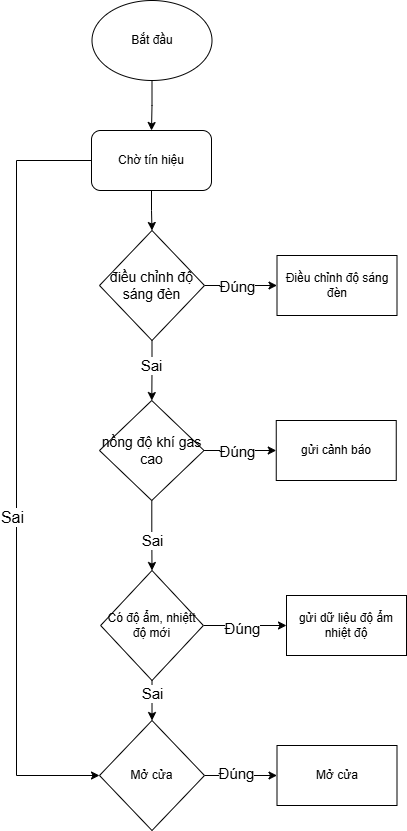

The diagram above was exported from draw.io. Its source (the exported page's mxGraphModel, read from the mxfile embedded in the PNG):
<mxGraphModel dx="832" dy="435" grid="1" gridSize="10" guides="1" tooltips="1" connect="1" arrows="1" fold="1" page="1" pageScale="1" pageWidth="850" pageHeight="1100" math="0" shadow="0">
  <root>
    <mxCell id="0" />
    <mxCell id="1" parent="0" />
    <mxCell id="mGCCG5_nTM9etRHF0ivE-5" value="" style="edgeStyle=orthogonalEdgeStyle;rounded=0;orthogonalLoop=1;jettySize=auto;html=1;" edge="1" parent="1" source="mGCCG5_nTM9etRHF0ivE-1" target="mGCCG5_nTM9etRHF0ivE-2">
      <mxGeometry relative="1" as="geometry" />
    </mxCell>
    <mxCell id="mGCCG5_nTM9etRHF0ivE-1" value="Bắt đầu" style="ellipse;whiteSpace=wrap;html=1;" vertex="1" parent="1">
      <mxGeometry x="365.5" y="110" width="120" height="80" as="geometry" />
    </mxCell>
    <mxCell id="mGCCG5_nTM9etRHF0ivE-4" value="" style="edgeStyle=orthogonalEdgeStyle;rounded=0;orthogonalLoop=1;jettySize=auto;html=1;" edge="1" parent="1" source="mGCCG5_nTM9etRHF0ivE-2" target="mGCCG5_nTM9etRHF0ivE-3">
      <mxGeometry relative="1" as="geometry" />
    </mxCell>
    <mxCell id="mGCCG5_nTM9etRHF0ivE-35" style="edgeStyle=orthogonalEdgeStyle;rounded=0;orthogonalLoop=1;jettySize=auto;html=1;exitX=0;exitY=0.5;exitDx=0;exitDy=0;entryX=0;entryY=0.5;entryDx=0;entryDy=0;" edge="1" parent="1" source="mGCCG5_nTM9etRHF0ivE-2" target="mGCCG5_nTM9etRHF0ivE-21">
      <mxGeometry relative="1" as="geometry">
        <Array as="points">
          <mxPoint x="290" y="270" />
          <mxPoint x="290" y="885" />
        </Array>
      </mxGeometry>
    </mxCell>
    <mxCell id="mGCCG5_nTM9etRHF0ivE-36" value="&lt;font style=&quot;font-size: 16px;&quot;&gt;Sai&lt;/font&gt;" style="edgeLabel;html=1;align=center;verticalAlign=middle;resizable=0;points=[];" vertex="1" connectable="0" parent="mGCCG5_nTM9etRHF0ivE-35">
      <mxGeometry x="0.2881" y="-2" relative="1" as="geometry">
        <mxPoint x="-3" y="-67" as="offset" />
      </mxGeometry>
    </mxCell>
    <mxCell id="mGCCG5_nTM9etRHF0ivE-2" value="Chờ tín hiệu" style="rounded=1;whiteSpace=wrap;html=1;" vertex="1" parent="1">
      <mxGeometry x="365" y="240" width="120" height="60" as="geometry" />
    </mxCell>
    <mxCell id="mGCCG5_nTM9etRHF0ivE-7" value="" style="edgeStyle=orthogonalEdgeStyle;rounded=0;orthogonalLoop=1;jettySize=auto;html=1;" edge="1" parent="1" source="mGCCG5_nTM9etRHF0ivE-3" target="mGCCG5_nTM9etRHF0ivE-6">
      <mxGeometry relative="1" as="geometry" />
    </mxCell>
    <mxCell id="mGCCG5_nTM9etRHF0ivE-8" value="Đúng" style="edgeLabel;html=1;align=center;verticalAlign=middle;resizable=0;points=[];fontSize=15;" vertex="1" connectable="0" parent="mGCCG5_nTM9etRHF0ivE-7">
      <mxGeometry x="-0.2552" y="-3" relative="1" as="geometry">
        <mxPoint x="5" y="-3" as="offset" />
      </mxGeometry>
    </mxCell>
    <mxCell id="mGCCG5_nTM9etRHF0ivE-11" value="" style="edgeStyle=orthogonalEdgeStyle;rounded=0;orthogonalLoop=1;jettySize=auto;html=1;" edge="1" parent="1" source="mGCCG5_nTM9etRHF0ivE-3" target="mGCCG5_nTM9etRHF0ivE-10">
      <mxGeometry relative="1" as="geometry" />
    </mxCell>
    <mxCell id="mGCCG5_nTM9etRHF0ivE-14" value="Sai" style="edgeLabel;html=1;align=center;verticalAlign=middle;resizable=0;points=[];fontSize=15;" vertex="1" connectable="0" parent="mGCCG5_nTM9etRHF0ivE-11">
      <mxGeometry x="-0.2033" y="-1" relative="1" as="geometry">
        <mxPoint as="offset" />
      </mxGeometry>
    </mxCell>
    <mxCell id="mGCCG5_nTM9etRHF0ivE-3" value="&lt;font style=&quot;font-size: 14px;&quot;&gt;điều chỉnh độ sáng đèn&lt;/font&gt;" style="rhombus;whiteSpace=wrap;html=1;" vertex="1" parent="1">
      <mxGeometry x="373" y="340" width="105" height="110" as="geometry" />
    </mxCell>
    <mxCell id="mGCCG5_nTM9etRHF0ivE-6" value="Điều chỉnh độ sáng đèn" style="whiteSpace=wrap;html=1;" vertex="1" parent="1">
      <mxGeometry x="550.5" y="365" width="120" height="60" as="geometry" />
    </mxCell>
    <mxCell id="mGCCG5_nTM9etRHF0ivE-13" value="" style="edgeStyle=orthogonalEdgeStyle;rounded=0;orthogonalLoop=1;jettySize=auto;html=1;" edge="1" parent="1" source="mGCCG5_nTM9etRHF0ivE-10" target="mGCCG5_nTM9etRHF0ivE-12">
      <mxGeometry relative="1" as="geometry" />
    </mxCell>
    <mxCell id="mGCCG5_nTM9etRHF0ivE-15" value="&lt;font style=&quot;font-size: 15px;&quot;&gt;Đúng&lt;/font&gt;" style="edgeLabel;html=1;align=center;verticalAlign=middle;resizable=0;points=[];" vertex="1" connectable="0" parent="mGCCG5_nTM9etRHF0ivE-13">
      <mxGeometry x="-0.4325" y="1" relative="1" as="geometry">
        <mxPoint x="12" y="1" as="offset" />
      </mxGeometry>
    </mxCell>
    <mxCell id="mGCCG5_nTM9etRHF0ivE-17" value="" style="edgeStyle=orthogonalEdgeStyle;rounded=0;orthogonalLoop=1;jettySize=auto;html=1;" edge="1" parent="1" source="mGCCG5_nTM9etRHF0ivE-10" target="mGCCG5_nTM9etRHF0ivE-16">
      <mxGeometry relative="1" as="geometry" />
    </mxCell>
    <mxCell id="mGCCG5_nTM9etRHF0ivE-18" value="&lt;font style=&quot;font-size: 15px;&quot;&gt;Sai&lt;/font&gt;" style="edgeLabel;html=1;align=center;verticalAlign=middle;resizable=0;points=[];" vertex="1" connectable="0" parent="mGCCG5_nTM9etRHF0ivE-17">
      <mxGeometry x="-0.2321" y="5" relative="1" as="geometry">
        <mxPoint x="-5" y="13" as="offset" />
      </mxGeometry>
    </mxCell>
    <mxCell id="mGCCG5_nTM9etRHF0ivE-10" value="&lt;span style=&quot;font-size: 14px;&quot;&gt;nồng độ khí gas cao&lt;/span&gt;" style="rhombus;whiteSpace=wrap;html=1;" vertex="1" parent="1">
      <mxGeometry x="373" y="510" width="104.5" height="100" as="geometry" />
    </mxCell>
    <mxCell id="mGCCG5_nTM9etRHF0ivE-12" value="gửi cảnh báo" style="whiteSpace=wrap;html=1;" vertex="1" parent="1">
      <mxGeometry x="549.75" y="530" width="120" height="60" as="geometry" />
    </mxCell>
    <mxCell id="mGCCG5_nTM9etRHF0ivE-20" value="" style="edgeStyle=orthogonalEdgeStyle;rounded=0;orthogonalLoop=1;jettySize=auto;html=1;" edge="1" parent="1" source="mGCCG5_nTM9etRHF0ivE-16" target="mGCCG5_nTM9etRHF0ivE-19">
      <mxGeometry relative="1" as="geometry" />
    </mxCell>
    <mxCell id="mGCCG5_nTM9etRHF0ivE-22" value="" style="edgeStyle=orthogonalEdgeStyle;rounded=0;orthogonalLoop=1;jettySize=auto;html=1;" edge="1" parent="1" source="mGCCG5_nTM9etRHF0ivE-16" target="mGCCG5_nTM9etRHF0ivE-21">
      <mxGeometry relative="1" as="geometry" />
    </mxCell>
    <mxCell id="mGCCG5_nTM9etRHF0ivE-32" value="Sai" style="edgeLabel;html=1;align=center;verticalAlign=middle;resizable=0;points=[];fontSize=15;" vertex="1" connectable="0" parent="mGCCG5_nTM9etRHF0ivE-22">
      <mxGeometry x="-0.4001" relative="1" as="geometry">
        <mxPoint as="offset" />
      </mxGeometry>
    </mxCell>
    <mxCell id="mGCCG5_nTM9etRHF0ivE-16" value="Có độ ẩm, nhiệtt độ mới" style="rhombus;whiteSpace=wrap;html=1;" vertex="1" parent="1">
      <mxGeometry x="374.13" y="680" width="102.75" height="110" as="geometry" />
    </mxCell>
    <mxCell id="mGCCG5_nTM9etRHF0ivE-19" value="gửi dữ liệu độ ẩm nhiệt độ" style="whiteSpace=wrap;html=1;" vertex="1" parent="1">
      <mxGeometry x="560" y="705" width="120" height="60" as="geometry" />
    </mxCell>
    <mxCell id="mGCCG5_nTM9etRHF0ivE-30" value="&#10;&lt;span style=&quot;color: rgb(0, 0, 0); font-family: Helvetica; font-size: 15px; font-style: normal; font-variant-ligatures: normal; font-variant-caps: normal; font-weight: 400; letter-spacing: normal; orphans: 2; text-align: center; text-indent: 0px; text-transform: none; widows: 2; word-spacing: 0px; -webkit-text-stroke-width: 0px; white-space: nowrap; background-color: rgb(255, 255, 255); text-decoration-thickness: initial; text-decoration-style: initial; text-decoration-color: initial; display: inline !important; float: none;&quot;&gt;Đúng&lt;/span&gt;&#10;&#10;" style="edgeStyle=orthogonalEdgeStyle;rounded=0;orthogonalLoop=1;jettySize=auto;html=1;" edge="1" parent="1" source="mGCCG5_nTM9etRHF0ivE-21" target="mGCCG5_nTM9etRHF0ivE-29">
      <mxGeometry x="-0.1172" y="-5" relative="1" as="geometry">
        <mxPoint as="offset" />
      </mxGeometry>
    </mxCell>
    <mxCell id="mGCCG5_nTM9etRHF0ivE-21" value="Mở cửa" style="rhombus;whiteSpace=wrap;html=1;" vertex="1" parent="1">
      <mxGeometry x="373" y="830" width="105" height="110" as="geometry" />
    </mxCell>
    <mxCell id="mGCCG5_nTM9etRHF0ivE-28" value="&lt;font style=&quot;font-size: 15px;&quot;&gt;Đúng&lt;/font&gt;" style="edgeLabel;html=1;align=center;verticalAlign=middle;resizable=0;points=[];" vertex="1" connectable="0" parent="1">
      <mxGeometry x="520" y="735" as="geometry">
        <mxPoint x="-5" y="2" as="offset" />
      </mxGeometry>
    </mxCell>
    <mxCell id="mGCCG5_nTM9etRHF0ivE-29" value="Mở cửa" style="whiteSpace=wrap;html=1;" vertex="1" parent="1">
      <mxGeometry x="550.5" y="855" width="120" height="60" as="geometry" />
    </mxCell>
  </root>
</mxGraphModel>